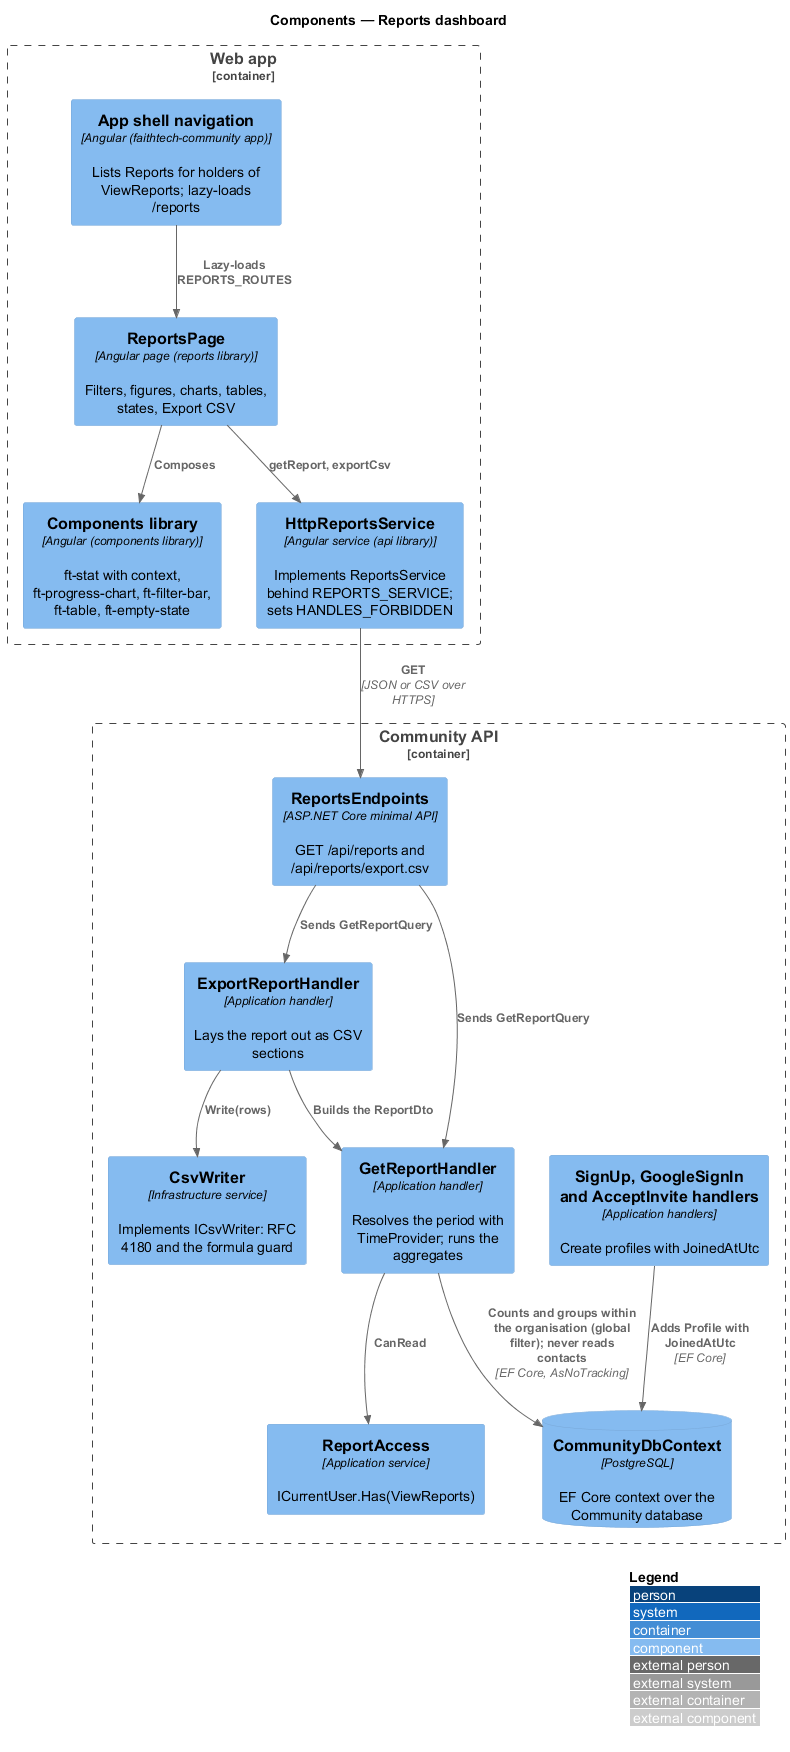

The diagram above was rendered by PlantUML. Its source (embedded in the PNG):
@startuml
!include <C4/C4_Component>
LAYOUT_WITH_LEGEND()
title Components — Reports dashboard
Container_Boundary(web, "Web app") {
  Component(shell, "App shell navigation", "Angular (faithtech-community app)", "Lists Reports for holders of ViewReports; lazy-loads /reports")
  Component(page, "ReportsPage", "Angular page (reports library)", "Filters, figures, charts, tables, states, Export CSV")
  Component(ui, "Components library", "Angular (components library)", "ft-stat with context, ft-progress-chart, ft-filter-bar, ft-table, ft-empty-state")
  Component(svc, "HttpReportsService", "Angular service (api library)", "Implements ReportsService behind REPORTS_SERVICE; sets HANDLES_FORBIDDEN")
}
Container_Boundary(api, "Community API") {
  Component(ep, "ReportsEndpoints", "ASP.NET Core minimal API", "GET /api/reports and /api/reports/export.csv")
  Component(access, "ReportAccess", "Application service", "ICurrentUser.Has(ViewReports)")
  Component(get, "GetReportHandler", "Application handler", "Resolves the period with TimeProvider; runs the aggregates")
  Component(export, "ExportReportHandler", "Application handler", "Lays the report out as CSV sections")
  Component(csv, "CsvWriter", "Infrastructure service", "Implements ICsvWriter: RFC 4180 and the formula guard")
  Component(signup, "SignUp, GoogleSignIn and AcceptInvite handlers", "Application handlers", "Create profiles with JoinedAtUtc")
  ComponentDb(db, "CommunityDbContext", "PostgreSQL", "EF Core context over the Community database")
}
Rel(shell, page, "Lazy-loads REPORTS_ROUTES")
Rel(page, ui, "Composes")
Rel(page, svc, "getReport, exportCsv")
Rel(svc, ep, "GET", "JSON or CSV over HTTPS")
Rel(ep, get, "Sends GetReportQuery")
Rel(ep, export, "Sends GetReportQuery")
Rel(get, access, "CanRead")
Rel(export, get, "Builds the ReportDto")
Rel(export, csv, "Write(rows)")
Rel(get, db, "Counts and groups within the organisation (global filter); never reads contacts", "EF Core, AsNoTracking")
Rel(signup, db, "Adds Profile with JoinedAtUtc", "EF Core")
@enduml